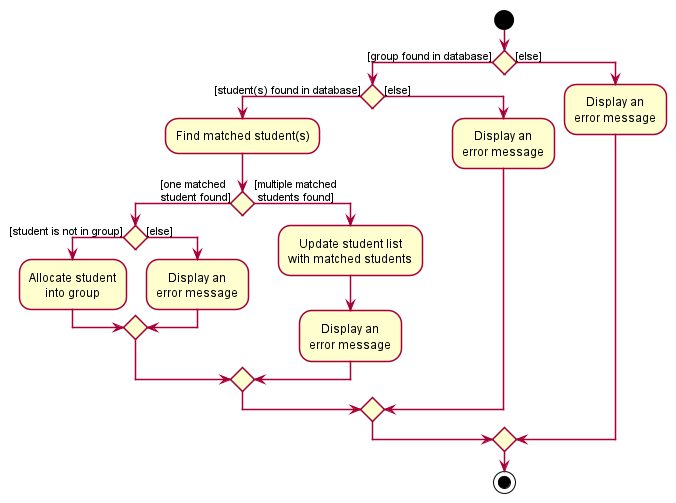

The diagram above was rendered by PlantUML. Its source (embedded in the PNG):
@startuml
!include style.puml

start
if () then ([group found in database])
  if () then ([student(s) found in database])
    :Find matched student(s);
    if () then ([one matched\nstudent found])
      if () then ([student is not in group])
        :Allocate student\ninto group;
      else ([else])
        :Display an\nerror message;
      endif
    else ([multiple matched\n students found])
      :Update student list\nwith matched students;
      :Display an\nerror message;
    endif
  else ([else])
    :Display an\nerror message;
  endif
else ([else])
  :Display an\nerror message;
endif

stop

@enduml